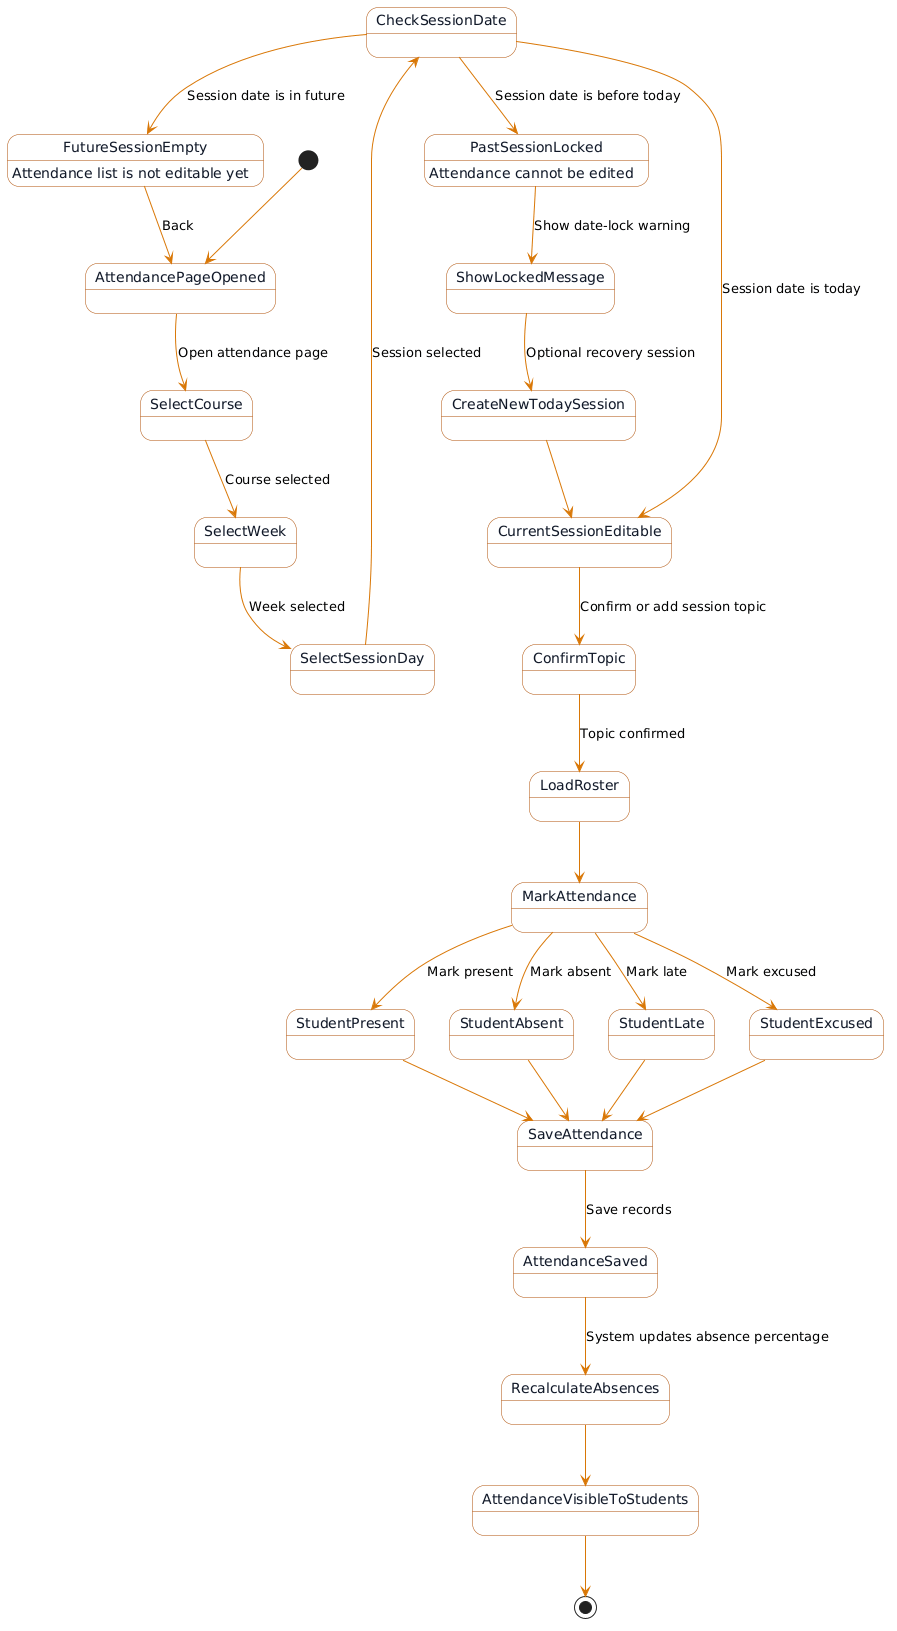

The diagram above was rendered by PlantUML. Its source (embedded in the PNG):
@startuml
skinparam backgroundColor #FFFFFF
skinparam state {
  BackgroundColor #F8FAFC
  BorderColor #B45309
  FontColor #111827
}
skinparam ArrowColor #D97706

[*] --> AttendancePageOpened

AttendancePageOpened --> SelectCourse : Open attendance page
SelectCourse --> SelectWeek : Course selected
SelectWeek --> SelectSessionDay : Week selected
SelectSessionDay --> CheckSessionDate : Session selected

CheckSessionDate --> PastSessionLocked : Session date is before today
CheckSessionDate --> FutureSessionEmpty : Session date is in future
CheckSessionDate --> CurrentSessionEditable : Session date is today

PastSessionLocked : Attendance cannot be edited
PastSessionLocked --> ShowLockedMessage : Show date-lock warning
ShowLockedMessage --> CreateNewTodaySession : Optional recovery session
CreateNewTodaySession --> CurrentSessionEditable

FutureSessionEmpty : Attendance list is not editable yet
FutureSessionEmpty --> AttendancePageOpened : Back

CurrentSessionEditable --> ConfirmTopic : Confirm or add session topic
ConfirmTopic --> LoadRoster : Topic confirmed
LoadRoster --> MarkAttendance

MarkAttendance --> StudentPresent : Mark present
MarkAttendance --> StudentAbsent : Mark absent
MarkAttendance --> StudentLate : Mark late
MarkAttendance --> StudentExcused : Mark excused

StudentPresent --> SaveAttendance
StudentAbsent --> SaveAttendance
StudentLate --> SaveAttendance
StudentExcused --> SaveAttendance

SaveAttendance --> AttendanceSaved : Save records
AttendanceSaved --> RecalculateAbsences : System updates absence percentage
RecalculateAbsences --> AttendanceVisibleToStudents

AttendanceVisibleToStudents --> [*]
@enduml